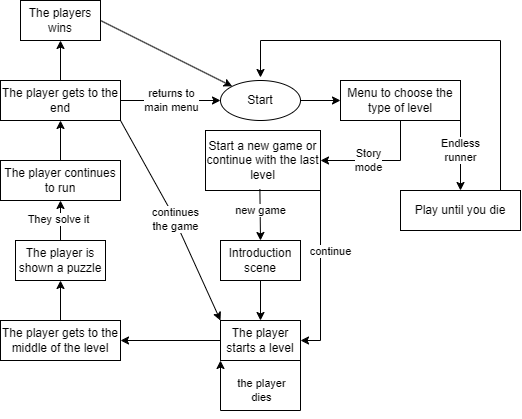

The diagram above was exported from draw.io. Its source (the exported page's mxGraphModel, read from the mxfile embedded in the PNG):
<mxGraphModel dx="716" dy="382" grid="1" gridSize="10" guides="1" tooltips="1" connect="1" arrows="1" fold="1" page="1" pageScale="1" pageWidth="850" pageHeight="1100" math="0" shadow="0">
  <root>
    <mxCell id="0" />
    <mxCell id="1" parent="0" />
    <mxCell id="PVC7JdrNgGmbzpXXI1yD-1" value="Start" style="ellipse;whiteSpace=wrap;html=1;" vertex="1" parent="1">
      <mxGeometry x="320" y="200" width="80" height="40" as="geometry" />
    </mxCell>
    <mxCell id="PVC7JdrNgGmbzpXXI1yD-2" value="" style="endArrow=classic;html=1;rounded=0;exitX=1;exitY=0.5;exitDx=0;exitDy=0;" edge="1" parent="1" source="PVC7JdrNgGmbzpXXI1yD-1" target="PVC7JdrNgGmbzpXXI1yD-3">
      <mxGeometry width="50" height="50" relative="1" as="geometry">
        <mxPoint x="380" y="330" as="sourcePoint" />
        <mxPoint x="440" y="220" as="targetPoint" />
      </mxGeometry>
    </mxCell>
    <mxCell id="PVC7JdrNgGmbzpXXI1yD-3" value="Menu to choose the type of level" style="rounded=0;whiteSpace=wrap;html=1;" vertex="1" parent="1">
      <mxGeometry x="440" y="200" width="120" height="40" as="geometry" />
    </mxCell>
    <mxCell id="PVC7JdrNgGmbzpXXI1yD-4" value="" style="endArrow=classic;html=1;rounded=0;" edge="1" parent="1" target="PVC7JdrNgGmbzpXXI1yD-5">
      <mxGeometry width="50" height="50" relative="1" as="geometry">
        <mxPoint x="560" y="220" as="sourcePoint" />
        <mxPoint x="400" y="280" as="targetPoint" />
        <Array as="points">
          <mxPoint x="560" y="220" />
        </Array>
      </mxGeometry>
    </mxCell>
    <mxCell id="PVC7JdrNgGmbzpXXI1yD-6" value="Endless&lt;br&gt;runner" style="edgeLabel;html=1;align=center;verticalAlign=middle;resizable=0;points=[];" vertex="1" connectable="0" parent="PVC7JdrNgGmbzpXXI1yD-4">
      <mxGeometry x="-0.05" relative="1" as="geometry">
        <mxPoint y="7" as="offset" />
      </mxGeometry>
    </mxCell>
    <mxCell id="PVC7JdrNgGmbzpXXI1yD-5" value="Play until you die" style="rounded=0;whiteSpace=wrap;html=1;" vertex="1" parent="1">
      <mxGeometry x="500" y="310" width="120" height="40" as="geometry" />
    </mxCell>
    <mxCell id="PVC7JdrNgGmbzpXXI1yD-7" value="" style="endArrow=classic;html=1;rounded=0;" edge="1" parent="1">
      <mxGeometry width="50" height="50" relative="1" as="geometry">
        <mxPoint x="600" y="310" as="sourcePoint" />
        <mxPoint x="360" y="197" as="targetPoint" />
        <Array as="points">
          <mxPoint x="600" y="160" />
          <mxPoint x="360" y="160" />
        </Array>
      </mxGeometry>
    </mxCell>
    <mxCell id="PVC7JdrNgGmbzpXXI1yD-8" value="Start a new game or continue with the last level" style="rounded=0;whiteSpace=wrap;html=1;" vertex="1" parent="1">
      <mxGeometry x="305" y="250" width="115" height="60" as="geometry" />
    </mxCell>
    <mxCell id="PVC7JdrNgGmbzpXXI1yD-9" value="" style="endArrow=classic;html=1;rounded=0;exitX=0.5;exitY=1;exitDx=0;exitDy=0;entryX=1;entryY=0.5;entryDx=0;entryDy=0;" edge="1" parent="1" source="PVC7JdrNgGmbzpXXI1yD-3" target="PVC7JdrNgGmbzpXXI1yD-8">
      <mxGeometry width="50" height="50" relative="1" as="geometry">
        <mxPoint x="460" y="330" as="sourcePoint" />
        <mxPoint x="510" y="280" as="targetPoint" />
        <Array as="points">
          <mxPoint x="500" y="280" />
        </Array>
      </mxGeometry>
    </mxCell>
    <mxCell id="PVC7JdrNgGmbzpXXI1yD-10" value="Story&lt;br&gt;mode" style="edgeLabel;html=1;align=center;verticalAlign=middle;resizable=0;points=[];" vertex="1" connectable="0" parent="PVC7JdrNgGmbzpXXI1yD-9">
      <mxGeometry x="0.1983" relative="1" as="geometry">
        <mxPoint as="offset" />
      </mxGeometry>
    </mxCell>
    <mxCell id="PVC7JdrNgGmbzpXXI1yD-11" value="" style="endArrow=classic;html=1;rounded=0;exitX=0.473;exitY=0.975;exitDx=0;exitDy=0;exitPerimeter=0;" edge="1" parent="1" source="PVC7JdrNgGmbzpXXI1yD-8">
      <mxGeometry width="50" height="50" relative="1" as="geometry">
        <mxPoint x="370" y="320" as="sourcePoint" />
        <mxPoint x="360" y="360" as="targetPoint" />
      </mxGeometry>
    </mxCell>
    <mxCell id="PVC7JdrNgGmbzpXXI1yD-12" value="new game" style="edgeLabel;html=1;align=center;verticalAlign=middle;resizable=0;points=[];" vertex="1" connectable="0" parent="PVC7JdrNgGmbzpXXI1yD-11">
      <mxGeometry x="0.2583" relative="1" as="geometry">
        <mxPoint y="-11" as="offset" />
      </mxGeometry>
    </mxCell>
    <mxCell id="PVC7JdrNgGmbzpXXI1yD-13" value="Introduction &lt;br&gt;scene" style="rounded=0;whiteSpace=wrap;html=1;" vertex="1" parent="1">
      <mxGeometry x="320" y="360" width="80" height="40" as="geometry" />
    </mxCell>
    <mxCell id="PVC7JdrNgGmbzpXXI1yD-14" value="" style="endArrow=classic;html=1;rounded=0;exitX=0.5;exitY=1;exitDx=0;exitDy=0;" edge="1" parent="1" source="PVC7JdrNgGmbzpXXI1yD-13">
      <mxGeometry width="50" height="50" relative="1" as="geometry">
        <mxPoint x="360" y="440" as="sourcePoint" />
        <mxPoint x="360" y="440" as="targetPoint" />
      </mxGeometry>
    </mxCell>
    <mxCell id="PVC7JdrNgGmbzpXXI1yD-16" value="The player starts a level" style="rounded=0;whiteSpace=wrap;html=1;" vertex="1" parent="1">
      <mxGeometry x="320" y="440" width="80" height="40" as="geometry" />
    </mxCell>
    <mxCell id="PVC7JdrNgGmbzpXXI1yD-17" value="" style="endArrow=classic;html=1;rounded=0;exitX=1;exitY=1;exitDx=0;exitDy=0;entryX=1;entryY=0.5;entryDx=0;entryDy=0;" edge="1" parent="1" source="PVC7JdrNgGmbzpXXI1yD-8" target="PVC7JdrNgGmbzpXXI1yD-16">
      <mxGeometry width="50" height="50" relative="1" as="geometry">
        <mxPoint x="440" y="400" as="sourcePoint" />
        <mxPoint x="430" y="460" as="targetPoint" />
        <Array as="points">
          <mxPoint x="420" y="460" />
        </Array>
      </mxGeometry>
    </mxCell>
    <mxCell id="PVC7JdrNgGmbzpXXI1yD-18" value="continue" style="edgeLabel;html=1;align=center;verticalAlign=middle;resizable=0;points=[];" vertex="1" connectable="0" parent="PVC7JdrNgGmbzpXXI1yD-17">
      <mxGeometry x="-0.4071" y="-1" relative="1" as="geometry">
        <mxPoint x="11" y="10" as="offset" />
      </mxGeometry>
    </mxCell>
    <mxCell id="PVC7JdrNgGmbzpXXI1yD-19" value="" style="endArrow=classic;html=1;rounded=0;exitX=0;exitY=0.5;exitDx=0;exitDy=0;entryX=1;entryY=0.5;entryDx=0;entryDy=0;" edge="1" parent="1" source="PVC7JdrNgGmbzpXXI1yD-16" target="PVC7JdrNgGmbzpXXI1yD-20">
      <mxGeometry width="50" height="50" relative="1" as="geometry">
        <mxPoint x="240" y="410" as="sourcePoint" />
        <mxPoint x="280" y="460" as="targetPoint" />
      </mxGeometry>
    </mxCell>
    <mxCell id="PVC7JdrNgGmbzpXXI1yD-20" value="The player gets to the middle of the level" style="rounded=0;whiteSpace=wrap;html=1;" vertex="1" parent="1">
      <mxGeometry x="100" y="440" width="120" height="40" as="geometry" />
    </mxCell>
    <mxCell id="PVC7JdrNgGmbzpXXI1yD-21" value="" style="endArrow=classic;html=1;rounded=0;exitX=0.5;exitY=0;exitDx=0;exitDy=0;" edge="1" parent="1" source="PVC7JdrNgGmbzpXXI1yD-20" target="PVC7JdrNgGmbzpXXI1yD-22">
      <mxGeometry width="50" height="50" relative="1" as="geometry">
        <mxPoint x="240" y="410" as="sourcePoint" />
        <mxPoint x="220" y="400" as="targetPoint" />
      </mxGeometry>
    </mxCell>
    <mxCell id="PVC7JdrNgGmbzpXXI1yD-22" value="The player is shown a puzzle" style="rounded=0;whiteSpace=wrap;html=1;" vertex="1" parent="1">
      <mxGeometry x="115" y="360" width="90" height="40" as="geometry" />
    </mxCell>
    <mxCell id="PVC7JdrNgGmbzpXXI1yD-23" value="" style="endArrow=classic;html=1;rounded=0;exitX=0.5;exitY=0;exitDx=0;exitDy=0;" edge="1" parent="1" source="PVC7JdrNgGmbzpXXI1yD-22" target="PVC7JdrNgGmbzpXXI1yD-24">
      <mxGeometry width="50" height="50" relative="1" as="geometry">
        <mxPoint x="250" y="350" as="sourcePoint" />
        <mxPoint x="220" y="320" as="targetPoint" />
      </mxGeometry>
    </mxCell>
    <mxCell id="PVC7JdrNgGmbzpXXI1yD-25" value="They solve it" style="edgeLabel;html=1;align=center;verticalAlign=middle;resizable=0;points=[];" vertex="1" connectable="0" parent="PVC7JdrNgGmbzpXXI1yD-23">
      <mxGeometry x="0.0543" y="2" relative="1" as="geometry">
        <mxPoint as="offset" />
      </mxGeometry>
    </mxCell>
    <mxCell id="PVC7JdrNgGmbzpXXI1yD-24" value="The player continues to run" style="rounded=0;whiteSpace=wrap;html=1;" vertex="1" parent="1">
      <mxGeometry x="100" y="280" width="120" height="40" as="geometry" />
    </mxCell>
    <mxCell id="PVC7JdrNgGmbzpXXI1yD-26" value="" style="endArrow=classic;html=1;rounded=0;exitX=0.5;exitY=0;exitDx=0;exitDy=0;" edge="1" parent="1" source="PVC7JdrNgGmbzpXXI1yD-24" target="PVC7JdrNgGmbzpXXI1yD-27">
      <mxGeometry width="50" height="50" relative="1" as="geometry">
        <mxPoint x="260" y="280" as="sourcePoint" />
        <mxPoint x="220" y="240" as="targetPoint" />
      </mxGeometry>
    </mxCell>
    <mxCell id="PVC7JdrNgGmbzpXXI1yD-27" value="The player gets to the end" style="rounded=0;whiteSpace=wrap;html=1;" vertex="1" parent="1">
      <mxGeometry x="100" y="200" width="120" height="40" as="geometry" />
    </mxCell>
    <mxCell id="PVC7JdrNgGmbzpXXI1yD-28" value="" style="endArrow=classic;html=1;rounded=0;exitX=1;exitY=1;exitDx=0;exitDy=0;entryX=0;entryY=0;entryDx=0;entryDy=0;" edge="1" parent="1" source="PVC7JdrNgGmbzpXXI1yD-27" target="PVC7JdrNgGmbzpXXI1yD-16">
      <mxGeometry width="50" height="50" relative="1" as="geometry">
        <mxPoint x="280" y="340" as="sourcePoint" />
        <mxPoint x="330" y="290" as="targetPoint" />
        <Array as="points">
          <mxPoint x="270" y="330" />
        </Array>
      </mxGeometry>
    </mxCell>
    <mxCell id="PVC7JdrNgGmbzpXXI1yD-29" value="continues&lt;br&gt;the game" style="edgeLabel;html=1;align=center;verticalAlign=middle;resizable=0;points=[];" vertex="1" connectable="0" parent="PVC7JdrNgGmbzpXXI1yD-28">
      <mxGeometry x="0.0509" y="1" relative="1" as="geometry">
        <mxPoint x="-2" y="-5" as="offset" />
      </mxGeometry>
    </mxCell>
    <mxCell id="PVC7JdrNgGmbzpXXI1yD-30" value="" style="endArrow=classic;html=1;rounded=0;exitX=1;exitY=0.5;exitDx=0;exitDy=0;entryX=0;entryY=0.5;entryDx=0;entryDy=0;" edge="1" parent="1" source="PVC7JdrNgGmbzpXXI1yD-27" target="PVC7JdrNgGmbzpXXI1yD-1">
      <mxGeometry width="50" height="50" relative="1" as="geometry">
        <mxPoint x="250" y="220" as="sourcePoint" />
        <mxPoint x="300" y="170" as="targetPoint" />
      </mxGeometry>
    </mxCell>
    <mxCell id="PVC7JdrNgGmbzpXXI1yD-31" value="returns to&lt;br&gt;main menu" style="edgeLabel;html=1;align=center;verticalAlign=middle;resizable=0;points=[];" vertex="1" connectable="0" parent="PVC7JdrNgGmbzpXXI1yD-30">
      <mxGeometry x="0.0871" relative="1" as="geometry">
        <mxPoint x="-4" as="offset" />
      </mxGeometry>
    </mxCell>
    <mxCell id="PVC7JdrNgGmbzpXXI1yD-32" value="" style="endArrow=classic;html=1;rounded=0;exitX=0.5;exitY=0;exitDx=0;exitDy=0;entryX=0.5;entryY=1;entryDx=0;entryDy=0;" edge="1" parent="1" source="PVC7JdrNgGmbzpXXI1yD-27" target="PVC7JdrNgGmbzpXXI1yD-34">
      <mxGeometry width="50" height="50" relative="1" as="geometry">
        <mxPoint x="240" y="220" as="sourcePoint" />
        <mxPoint x="160" y="190" as="targetPoint" />
      </mxGeometry>
    </mxCell>
    <mxCell id="PVC7JdrNgGmbzpXXI1yD-34" value="The players wins" style="rounded=0;whiteSpace=wrap;html=1;" vertex="1" parent="1">
      <mxGeometry x="120" y="120" width="80" height="40" as="geometry" />
    </mxCell>
    <mxCell id="PVC7JdrNgGmbzpXXI1yD-35" value="" style="endArrow=classic;html=1;rounded=0;exitX=1;exitY=0.5;exitDx=0;exitDy=0;" edge="1" parent="1" source="PVC7JdrNgGmbzpXXI1yD-34" target="PVC7JdrNgGmbzpXXI1yD-1">
      <mxGeometry width="50" height="50" relative="1" as="geometry">
        <mxPoint x="240" y="220" as="sourcePoint" />
        <mxPoint x="290" y="170" as="targetPoint" />
      </mxGeometry>
    </mxCell>
    <mxCell id="PVC7JdrNgGmbzpXXI1yD-36" value="" style="endArrow=classic;html=1;rounded=0;exitX=1;exitY=1;exitDx=0;exitDy=0;entryX=0;entryY=1;entryDx=0;entryDy=0;" edge="1" parent="1" source="PVC7JdrNgGmbzpXXI1yD-16" target="PVC7JdrNgGmbzpXXI1yD-16">
      <mxGeometry width="50" height="50" relative="1" as="geometry">
        <mxPoint x="384.67999999999984" y="480" as="sourcePoint" />
        <mxPoint x="280" y="530" as="targetPoint" />
        <Array as="points">
          <mxPoint x="400" y="530" />
          <mxPoint x="320" y="530" />
        </Array>
      </mxGeometry>
    </mxCell>
    <mxCell id="PVC7JdrNgGmbzpXXI1yD-37" value="the player&lt;br&gt;dies" style="edgeLabel;html=1;align=center;verticalAlign=middle;resizable=0;points=[];" vertex="1" connectable="0" parent="PVC7JdrNgGmbzpXXI1yD-36">
      <mxGeometry x="-0.3782" y="2" relative="1" as="geometry">
        <mxPoint x="-34" y="-22" as="offset" />
      </mxGeometry>
    </mxCell>
  </root>
</mxGraphModel>